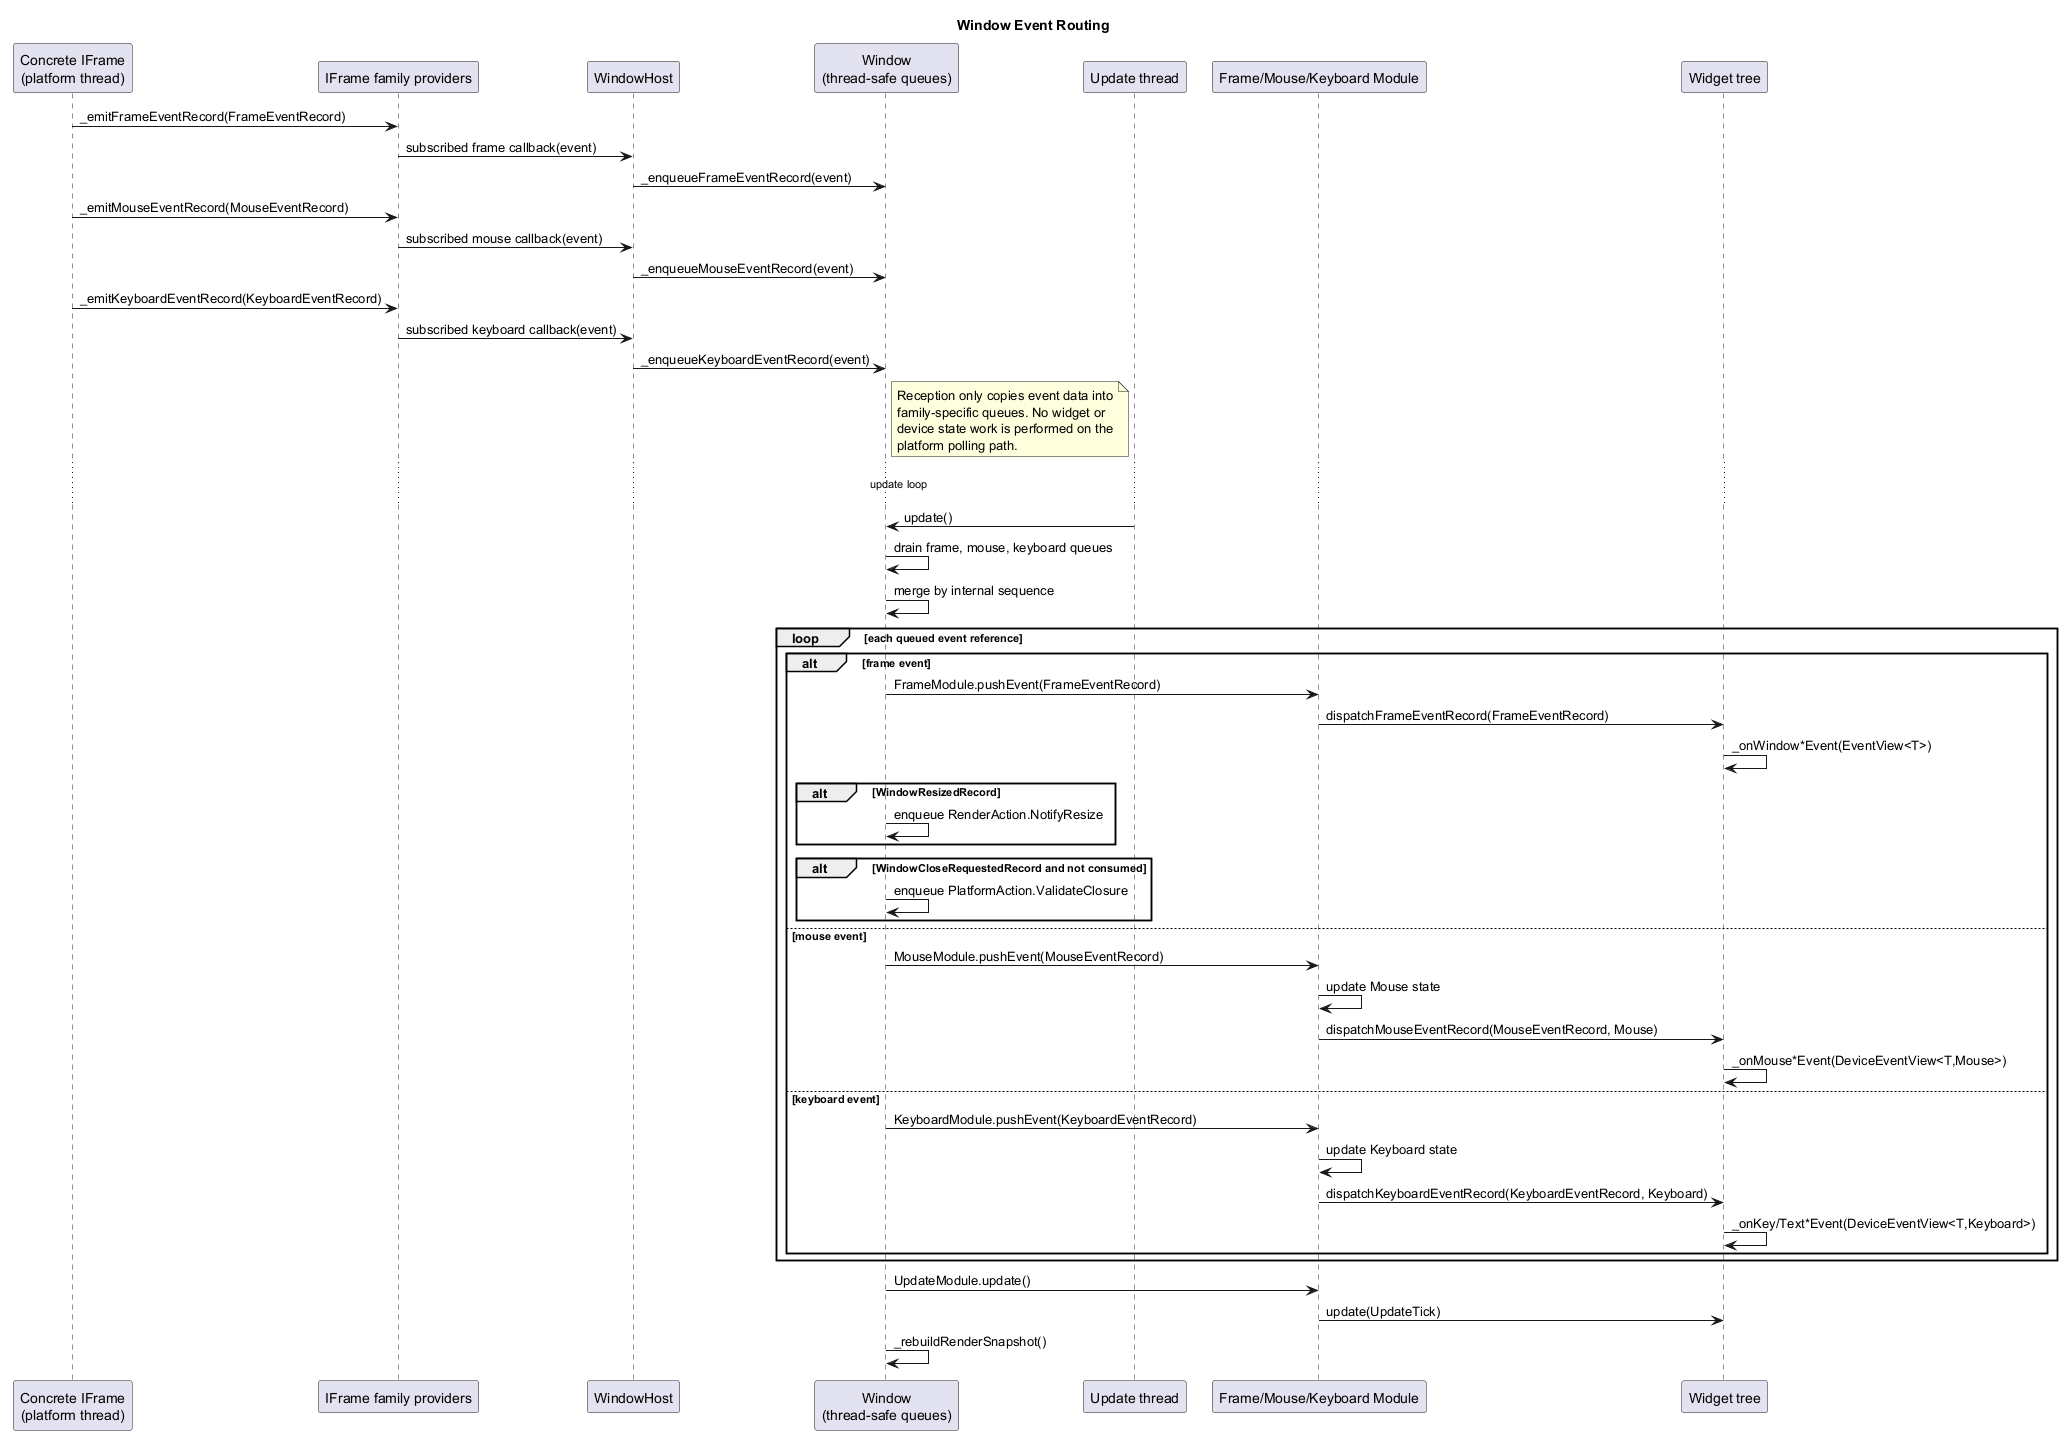

The diagram above was rendered by PlantUML. Its source (embedded in the PNG):
@startuml
title Window Event Routing

skinparam ParticipantPadding 8

participant "Concrete IFrame\n(platform thread)" as Frame
participant "IFrame family providers" as Provider
participant "WindowHost" as Host
participant "Window\n(thread-safe queues)" as Window
participant "Update thread" as UpdateThread
participant "Frame/Mouse/Keyboard Module" as Module
participant "Widget tree" as Widget

Frame -> Provider : _emitFrameEventRecord(FrameEventRecord)
Provider -> Host : subscribed frame callback(event)
Host -> Window : _enqueueFrameEventRecord(event)

Frame -> Provider : _emitMouseEventRecord(MouseEventRecord)
Provider -> Host : subscribed mouse callback(event)
Host -> Window : _enqueueMouseEventRecord(event)

Frame -> Provider : _emitKeyboardEventRecord(KeyboardEventRecord)
Provider -> Host : subscribed keyboard callback(event)
Host -> Window : _enqueueKeyboardEventRecord(event)

note right of Window
Reception only copies event data into
family-specific queues. No widget or
device state work is performed on the
platform polling path.
end note

... update loop ...

UpdateThread -> Window : update()
Window -> Window : drain frame, mouse, keyboard queues
Window -> Window : merge by internal sequence

loop each queued event reference
	alt frame event
		Window -> Module : FrameModule.pushEvent(FrameEventRecord)
		Module -> Widget : dispatchFrameEventRecord(FrameEventRecord)
		Widget -> Widget : _onWindow*Event(EventView<T>)
		alt WindowResizedRecord
			Window -> Window : enqueue RenderAction.NotifyResize
		end
		alt WindowCloseRequestedRecord and not consumed
			Window -> Window : enqueue PlatformAction.ValidateClosure
		end
	else mouse event
		Window -> Module : MouseModule.pushEvent(MouseEventRecord)
		Module -> Module : update Mouse state
		Module -> Widget : dispatchMouseEventRecord(MouseEventRecord, Mouse)
		Widget -> Widget : _onMouse*Event(DeviceEventView<T,Mouse>)
	else keyboard event
		Window -> Module : KeyboardModule.pushEvent(KeyboardEventRecord)
		Module -> Module : update Keyboard state
		Module -> Widget : dispatchKeyboardEventRecord(KeyboardEventRecord, Keyboard)
		Widget -> Widget : _onKey/Text*Event(DeviceEventView<T,Keyboard>)
	end
end

Window -> Module : UpdateModule.update()
Module -> Widget : update(UpdateTick)
Window -> Window : _rebuildRenderSnapshot()

@enduml